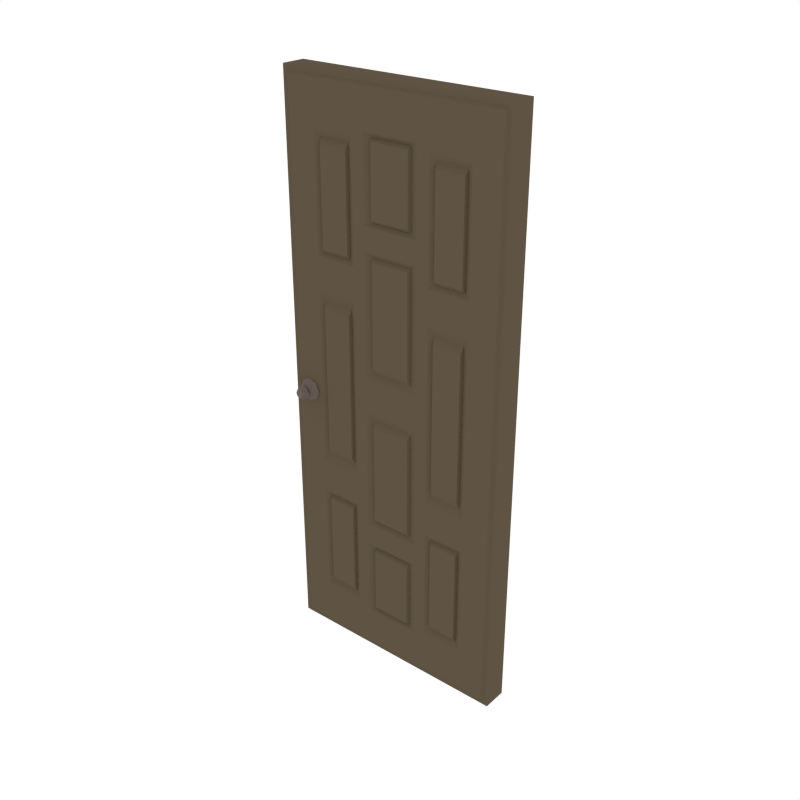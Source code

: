 # Source: Door_5.blend  (saved by Blender 2.79.0; exported with 4.5.12 LTS)
import bpy
from mathutils import Matrix  # noqa: F401  (used for matrix-valued properties, if any)

bpy.ops.wm.read_factory_settings(use_empty=True)
scene = bpy.context.scene
scene.name = 'Scene'

# ---- collections
col_collection_1 = bpy.data.collections.new('Collection 1'); scene.collection.children.link(col_collection_1)

# ---- materials (node trees are filled in below, after node groups)
mat_wood = bpy.data.materials.new('Wood')
mat_wood.alpha_threshold = 0.0
mat_wood.diffuse_color = (0.1144, 0.08866, 0.05613, 1.0)
mat_wood.roughness = 0.5
mat_metal = bpy.data.materials.new('Metal')
mat_metal.alpha_threshold = 0.0
mat_metal.diffuse_color = (0.1473, 0.1134, 0.09998, 1.0)
mat_metal.roughness = 0.5

# ---- material node trees

# ---- world
world_world = bpy.data.worlds.new('World'); scene.world = world_world
world_world.color = (1.0, 1.0, 1.0)
world_world.use_sun_shadow = False
world_world.sun_shadow_jitter_overblur = 0.0
world_world.cycles.sampling_method = 'NONE'
world_world.cycles.sample_map_resolution = 256

# ---- meshes
me_cube_050 = bpy.data.meshes.new('Cube.050')
me_cube_050.from_pydata([(-1.74, -0.09032, 0.0), (-1.74, -0.09032, 4.198), (2.265e-06, -0.09032, 0.0), (2.265e-06, -0.09032, 4.198), (-1.708, -0.09032, 0.03354), (-1.708, -0.09032, 4.164), (-0.03197, -0.09032, 4.164), (-0.03197, -0.09032, 0.03354), (-1.689, -0.1066, 0.05023), (-1.689, -0.1066, 4.147), (-0.05101, -0.1066, 4.147), (-0.05101, -0.1066, 0.05023), (-1.603, -0.1535, 1.949), (-1.603, -0.1061, 1.901), (-1.577, -0.1535, 1.96), (-1.542, -0.1061, 1.926), (-1.566, -0.1535, 1.987), (-1.517, -0.1061, 1.987), (-1.577, -0.1535, 2.014), (-1.542, -0.1061, 2.048), (-1.603, -0.1535, 2.025), (-1.603, -0.1061, 2.073), (-1.63, -0.1535, 2.014), (-1.664, -0.1061, 2.048), (-1.641, -0.1535, 1.987), (-1.69, -0.1061, 1.987), (-1.63, -0.1535, 1.96), (-1.664, -0.1061, 1.926), (-1.603, -0.1729, 1.933), (-1.565, -0.1729, 1.949), (-1.549, -0.1729, 1.987), (-1.565, -0.1729, 2.025), (-1.603, -0.1729, 2.041), (-1.642, -0.1729, 2.025), (-1.658, -0.1729, 1.987), (-1.642, -0.1729, 1.949), (-1.603, -0.2106, 1.955), (-1.581, -0.2106, 1.964), (-1.571, -0.2106, 1.987), (-1.581, -0.2106, 2.01), (-1.603, -0.2106, 2.019), (-1.626, -0.2106, 2.01), (-1.636, -0.2106, 1.987), (-1.626, -0.2106, 1.964), (-1.223, -0.09032, -5.635e-08), (-0.5171, -0.09032, -5.635e-08), (-0.5171, -0.09032, 4.198), (-1.223, -0.09032, 4.198), (-1.21, -0.09032, 0.03354), (-0.53, -0.09032, 0.03354), (-0.53, -0.09032, 4.164), (-1.21, -0.09032, 4.164), (-1.202, -0.1066, 0.05023), (-0.5378, -0.1066, 0.05023), (-0.5378, -0.1066, 4.147), (-1.202, -0.1066, 4.147), (2.265e-06, -0.09032, 2.099), (-0.03197, -0.09032, 2.099), (-0.05101, -0.1066, 2.099), (-1.74, -0.09032, 2.099), (-1.708, -0.09032, 2.099), (-1.689, -0.1066, 2.099), (-0.6052, -0.1001, 3.948), (-0.2173, -0.1001, 3.948), (2.265e-06, -0.09032, 0.8356), (-0.03197, -0.09032, 0.8558), (-0.05101, -0.1066, 0.8658), (-1.135, -0.1001, 0.2496), (-1.523, -0.1001, 0.2496), (-1.74, -0.09032, 0.8356), (-1.708, -0.09032, 0.8558), (-1.689, -0.1066, 0.8658), (-1.74, -0.09032, 3.362), (-1.708, -0.09032, 3.342), (-1.689, -0.1066, 3.332), (2.265e-06, -0.09032, 3.362), (-0.03197, -0.09032, 3.342), (-0.05101, -0.1066, 3.332), (-1.523, -0.1001, 3.212), (-0.2173, -0.1001, 0.9858), (2.265e-06, -0.09032, 3.016), (-0.03197, -0.09032, 3.002), (-0.05101, -0.1066, 2.994), (-1.523, -0.1001, 3.948), (-1.135, -0.1001, 3.948), (-1.74, -0.09032, 3.016), (-1.708, -0.09032, 3.002), (-1.689, -0.1066, 2.994), (-1.74, -0.09032, 1.181), (-1.708, -0.09032, 1.196), (-1.689, -0.1066, 1.203), (2.265e-06, -0.09032, 1.181), (-0.03197, -0.09032, 1.196), (-0.05101, -0.1066, 1.203), (-0.2173, -0.1001, 0.2496), (-0.6052, -0.1001, 0.2496), (-0.5805, -0.1035, 0.1638), (-0.1565, -0.1035, 0.1638), (-1.159, -0.1035, 4.034), (-1.583, -0.1035, 4.034), (-0.1565, -0.1035, 0.9342), (-1.583, -0.1035, 3.263), (-1.583, -0.1035, 0.1638), (-1.159, -0.1035, 0.1638), (-0.1565, -0.1035, 4.034), (-0.5805, -0.1035, 4.034), (-0.1565, -0.1035, 2.945), (-0.1565, -0.1035, 2.099), (-1.583, -0.1035, 1.253), (-1.583, -0.1035, 2.099), (-0.1565, -0.1035, 1.253), (-1.583, -0.1035, 0.9342), (-1.583, -0.1035, 2.945), (-0.1565, -0.1035, 3.263), (-0.6052, -0.1001, 0.9858), (-1.135, -0.1001, 0.9858), (-0.2173, -0.1001, 2.907), (-0.2173, -0.1001, 2.099), (-1.523, -0.1001, 1.29), (-1.523, -0.1001, 2.099), (-0.6052, -0.1001, 2.907), (-0.6052, -0.1001, 2.099), (-1.135, -0.1001, 2.907), (-1.135, -0.1001, 2.099), (-0.2173, -0.1001, 1.29), (-0.6052, -0.1001, 1.29), (-1.135, -0.1001, 1.29), (-1.523, -0.1001, 0.9858), (-1.523, -0.1001, 2.907), (-0.2173, -0.1001, 3.212), (-0.6052, -0.1001, 3.212), (-1.135, -0.1001, 3.212), (-0.6582, -0.1001, 3.874), (-1.082, -0.1001, 3.874), (-0.6582, -0.1001, 3.285), (-1.082, -0.1001, 3.285), (-0.6582, -0.1001, 0.9122), (-0.6582, -0.1001, 0.3232), (-1.082, -0.1001, 0.3232), (-1.082, -0.1001, 0.9122), (-0.5664, -0.1001, 0.957), (-0.5664, -0.1001, 0.368), (-0.2561, -0.1001, 0.957), (-0.2561, -0.1001, 0.368), (-0.2561, -0.1001, 1.201), (-0.5664, -0.1001, 1.201), (-1.484, -0.1001, 0.368), (-1.173, -0.1001, 0.368), (-1.173, -0.1001, 0.957), (-1.173, -0.1001, 1.201), (-1.484, -0.1001, 0.957), (-1.484, -0.1001, 1.201), (-1.484, -0.1001, 3.241), (-1.484, -0.1001, 3.83), (-1.173, -0.1001, 3.83), (-1.484, -0.1001, 2.997), (-1.173, -0.1001, 3.241), (-1.173, -0.1001, 2.997), (-0.2561, -0.1001, 3.83), (-0.5664, -0.1001, 3.83), (-0.2561, -0.1001, 3.241), (-0.5664, -0.1001, 3.241), (-0.2561, -0.1001, 2.997), (-0.5664, -0.1001, 2.997), (-0.6582, -0.1001, 2.874), (-0.6582, -0.1001, 2.227), (-1.082, -0.1001, 2.874), (-1.082, -0.1001, 2.227), (-0.6582, -0.1001, 3.117), (-1.082, -0.1001, 3.117), (-0.6582, -0.1001, 1.971), (-1.082, -0.1001, 1.971), (-0.6582, -0.1001, 1.324), (-0.6582, -0.1001, 1.08), (-1.082, -0.1001, 1.324), (-1.082, -0.1001, 1.08), (-1.484, -0.1001, 1.452), (-1.484, -0.1001, 2.099), (-1.173, -0.1001, 2.746), (-1.173, -0.1001, 2.099), (-1.484, -0.1001, 2.746), (-1.173, -0.1001, 1.452), (-0.2561, -0.1001, 2.746), (-0.2561, -0.1001, 2.099), (-0.5664, -0.1001, 2.746), (-0.5664, -0.1001, 2.099), (-0.2561, -0.1001, 1.452), (-0.5664, -0.1001, 1.452), (-0.7105, -0.08138, 3.847), (-1.029, -0.08138, 3.847), (-0.7105, -0.08138, 3.312), (-1.029, -0.08138, 3.312), (-0.7105, -0.08138, 0.8852), (-0.7105, -0.08138, 0.3502), (-1.029, -0.08138, 0.3502), (-1.029, -0.08138, 0.8852), (-0.5281, -0.08138, 0.9491), (-0.5281, -0.08138, 0.4142), (-0.2944, -0.08138, 0.9491), (-0.2944, -0.08138, 0.4142), (-0.2944, -0.08138, 1.17), (-0.5281, -0.08138, 1.17), (-1.445, -0.08138, 0.4142), (-1.212, -0.08138, 0.4142), (-1.212, -0.08138, 0.9491), (-1.212, -0.08138, 1.17), (-1.445, -0.08138, 0.9491), (-1.445, -0.08138, 1.17), (-1.445, -0.08138, 3.249), (-1.445, -0.08138, 3.783), (-1.212, -0.08138, 3.783), (-1.445, -0.08138, 3.027), (-1.212, -0.08138, 3.249), (-1.212, -0.08138, 3.027), (-0.2944, -0.08138, 3.783), (-0.5281, -0.08138, 3.783), (-0.2944, -0.08138, 3.249), (-0.5281, -0.08138, 3.249), (-0.2944, -0.08138, 3.027), (-0.5281, -0.08138, 3.027), (-0.7105, -0.08138, 2.864), (-0.7105, -0.08138, 2.277), (-1.029, -0.08138, 2.864), (-1.029, -0.08138, 2.277), (-0.7105, -0.08138, 3.086), (-1.029, -0.08138, 3.086), (-0.7105, -0.08138, 1.921), (-1.029, -0.08138, 1.921), (-0.7105, -0.08138, 1.333), (-0.7105, -0.08138, 1.112), (-1.029, -0.08138, 1.333), (-1.029, -0.08138, 1.112), (-1.445, -0.08138, 1.511), (-1.445, -0.08138, 2.099), (-1.212, -0.08138, 2.686), (-1.212, -0.08138, 2.099), (-1.445, -0.08138, 2.686), (-1.212, -0.08138, 1.511), (-0.2944, -0.08138, 2.686), (-0.2944, -0.08138, 2.099), (-0.5281, -0.08138, 2.686), (-0.5281, -0.08138, 2.099), (-0.2944, -0.08138, 1.511), (-0.5281, -0.08138, 1.511), (-0.7241, -0.1041, 3.825), (-1.016, -0.1041, 3.825), (-0.7241, -0.1041, 3.335), (-1.016, -0.1041, 3.335), (-0.7241, -0.1041, 0.8623), (-0.7241, -0.1041, 0.3731), (-1.016, -0.1041, 0.3731), (-1.016, -0.1041, 0.8623), (-0.5181, -0.1041, 0.9424), (-0.5181, -0.1041, 0.4533), (-0.3044, -0.1041, 0.9424), (-0.3044, -0.1041, 0.4533), (-0.3044, -0.1041, 1.145), (-0.5181, -0.1041, 1.145), (-1.435, -0.1041, 0.4533), (-1.222, -0.1041, 0.4533), (-1.222, -0.1041, 0.9424), (-1.222, -0.1041, 1.145), (-1.435, -0.1041, 0.9424), (-1.435, -0.1041, 1.145), (-1.435, -0.1041, 3.255), (-1.435, -0.1041, 3.744), (-1.222, -0.1041, 3.744), (-1.435, -0.1041, 3.053), (-1.222, -0.1041, 3.255), (-1.222, -0.1041, 3.053), (-0.3044, -0.1041, 3.744), (-0.5181, -0.1041, 3.744), (-0.3044, -0.1041, 3.255), (-0.5181, -0.1041, 3.255), (-0.3044, -0.1041, 3.053), (-0.5181, -0.1041, 3.053), (-0.7241, -0.1041, 2.857), (-0.7241, -0.1041, 2.319), (-1.016, -0.1041, 2.857), (-1.016, -0.1041, 2.319), (-0.7241, -0.1041, 3.059), (-1.016, -0.1041, 3.059), (-0.7241, -0.1041, 1.878), (-1.016, -0.1041, 1.878), (-0.7241, -0.1041, 1.341), (-0.7241, -0.1041, 1.139), (-1.016, -0.1041, 1.341), (-1.016, -0.1041, 1.139), (-1.435, -0.1041, 1.562), (-1.435, -0.1041, 2.099), (-1.222, -0.1041, 2.636), (-1.222, -0.1041, 2.099), (-1.435, -0.1041, 2.636), (-1.222, -0.1041, 1.562), (-0.3044, -0.1041, 2.636), (-0.3044, -0.1041, 2.099), (-0.5181, -0.1041, 2.636), (-0.5181, -0.1041, 2.099), (-0.3044, -0.1041, 1.562), (-0.5181, -0.1041, 1.562), (-1.74, 0.09032, 0.0), (-1.74, 0.09032, 4.198), (2.265e-06, 0.09032, 0.0), (2.265e-06, 0.09032, 4.198), (-1.74, 0.0, 0.0), (-1.74, 0.0, 4.198), (2.265e-06, 0.0, 0.0), (2.265e-06, 0.0, 4.198), (-1.708, 0.09032, 0.03354), (-1.708, 0.09032, 4.164), (-0.03197, 0.09032, 4.164), (-0.03197, 0.09032, 0.03354), (-1.689, 0.1066, 0.05023), (-1.689, 0.1066, 4.147), (-0.05101, 0.1066, 4.147), (-0.05101, 0.1066, 0.05023), (-1.603, 0.1535, 1.949), (-1.603, 0.1061, 1.901), (-1.577, 0.1535, 1.96), (-1.542, 0.1061, 1.926), (-1.566, 0.1535, 1.987), (-1.517, 0.1061, 1.987), (-1.577, 0.1535, 2.014), (-1.542, 0.1061, 2.048), (-1.603, 0.1535, 2.025), (-1.603, 0.1061, 2.073), (-1.63, 0.1535, 2.014), (-1.664, 0.1061, 2.048), (-1.641, 0.1535, 1.987), (-1.69, 0.1061, 1.987), (-1.63, 0.1535, 1.96), (-1.664, 0.1061, 1.926), (-1.603, 0.1729, 1.933), (-1.565, 0.1729, 1.949), (-1.549, 0.1729, 1.987), (-1.565, 0.1729, 2.025), (-1.603, 0.1729, 2.041), (-1.642, 0.1729, 2.025), (-1.658, 0.1729, 1.987), (-1.642, 0.1729, 1.949), (-1.603, 0.2106, 1.955), (-1.581, 0.2106, 1.964), (-1.571, 0.2106, 1.987), (-1.581, 0.2106, 2.01), (-1.603, 0.2106, 2.019), (-1.626, 0.2106, 2.01), (-1.636, 0.2106, 1.987), (-1.626, 0.2106, 1.964), (-1.223, 0.09032, -5.635e-08), (-0.5171, 0.09032, -5.635e-08), (-0.5171, 0.09032, 4.198), (-1.223, 0.09032, 4.198), (-1.223, 0.0, 4.198), (-0.5171, 0.0, 4.198), (-0.5171, 0.0, -5.635e-08), (-1.223, 0.0, -5.635e-08), (-1.21, 0.09032, 0.03354), (-0.53, 0.09032, 0.03354), (-0.53, 0.09032, 4.164), (-1.21, 0.09032, 4.164), (-1.202, 0.1066, 0.05023), (-0.5378, 0.1066, 0.05023), (-0.5378, 0.1066, 4.147), (-1.202, 0.1066, 4.147), (2.265e-06, 0.09032, 2.099), (2.265e-06, 0.0, 2.099), (-1.74, 0.0, 2.099), (-0.03197, 0.09032, 2.099), (-0.05101, 0.1066, 2.099), (-1.74, 0.09032, 2.099), (-1.708, 0.09032, 2.099), (-1.689, 0.1066, 2.099), (-0.6052, 0.1001, 3.948), (-0.2173, 0.1001, 3.948), (2.265e-06, 0.09032, 0.8356), (2.265e-06, 0.0, 0.8356), (-1.74, 0.0, 0.8356), (-0.03197, 0.09032, 0.8558), (-0.05101, 0.1066, 0.8658), (-1.135, 0.1001, 0.2496), (-1.523, 0.1001, 0.2496), (-1.74, 0.09032, 0.8356), (-1.708, 0.09032, 0.8558), (-1.689, 0.1066, 0.8658), (-1.74, 0.09032, 3.362), (-1.708, 0.09032, 3.342), (-1.689, 0.1066, 3.332), (2.265e-06, 0.09032, 3.362), (2.265e-06, 0.0, 3.362), (-1.74, 0.0, 3.362), (-0.03197, 0.09032, 3.342), (-0.05101, 0.1066, 3.332), (-1.523, 0.1001, 3.212), (-0.2173, 0.1001, 0.9858), (2.265e-06, 0.09032, 3.016), (2.265e-06, 0.0, 3.016), (-1.74, 0.0, 3.016), (-0.03197, 0.09032, 3.002), (-0.05101, 0.1066, 2.994), (-1.523, 0.1001, 3.948), (-1.135, 0.1001, 3.948), (-1.74, 0.09032, 3.016), (-1.708, 0.09032, 3.002), (-1.689, 0.1066, 2.994), (-1.74, 0.09032, 1.181), (-1.708, 0.09032, 1.196), (-1.689, 0.1066, 1.203), (2.265e-06, 0.09032, 1.181), (2.265e-06, 0.0, 1.181), (-1.74, 0.0, 1.181), (-0.03197, 0.09032, 1.196), (-0.05101, 0.1066, 1.203), (-0.2173, 0.1001, 0.2496), (-0.6052, 0.1001, 0.2496), (-0.5805, 0.1035, 0.1638), (-0.1565, 0.1035, 0.1638), (-1.159, 0.1035, 4.034), (-1.583, 0.1035, 4.034), (-0.1565, 0.1035, 0.9342), (-1.583, 0.1035, 3.263), (-1.583, 0.1035, 0.1638), (-1.159, 0.1035, 0.1638), (-0.1565, 0.1035, 4.034), (-0.5805, 0.1035, 4.034), (-0.1565, 0.1035, 2.945), (-0.1565, 0.1035, 2.099), (-1.583, 0.1035, 1.253), (-1.583, 0.1035, 2.099), (-0.1565, 0.1035, 1.253), (-1.583, 0.1035, 0.9342), (-1.583, 0.1035, 2.945), (-0.1565, 0.1035, 3.263), (-0.6052, 0.1001, 0.9858), (-1.135, 0.1001, 0.9858), (-0.2173, 0.1001, 2.907), (-0.2173, 0.1001, 2.099), (-1.523, 0.1001, 1.29), (-1.523, 0.1001, 2.099), (-0.6052, 0.1001, 2.907), (-0.6052, 0.1001, 2.099), (-1.135, 0.1001, 2.907), (-1.135, 0.1001, 2.099), (-0.2173, 0.1001, 1.29), (-0.6052, 0.1001, 1.29), (-1.135, 0.1001, 1.29), (-1.523, 0.1001, 0.9858), (-1.523, 0.1001, 2.907), (-0.2173, 0.1001, 3.212), (-0.6052, 0.1001, 3.212), (-1.135, 0.1001, 3.212), (-0.6582, 0.1001, 3.874), (-1.082, 0.1001, 3.874), (-0.6582, 0.1001, 3.285), (-1.082, 0.1001, 3.285), (-0.6582, 0.1001, 0.9122), (-0.6582, 0.1001, 0.3232), (-1.082, 0.1001, 0.3232), (-1.082, 0.1001, 0.9122), (-0.5664, 0.1001, 0.957), (-0.5664, 0.1001, 0.368), (-0.2561, 0.1001, 0.957), (-0.2561, 0.1001, 0.368), (-0.2561, 0.1001, 1.201), (-0.5664, 0.1001, 1.201), (-1.484, 0.1001, 0.368), (-1.173, 0.1001, 0.368), (-1.173, 0.1001, 0.957), (-1.173, 0.1001, 1.201), (-1.484, 0.1001, 0.957), (-1.484, 0.1001, 1.201), (-1.484, 0.1001, 3.241), (-1.484, 0.1001, 3.83), (-1.173, 0.1001, 3.83), (-1.484, 0.1001, 2.997), (-1.173, 0.1001, 3.241), (-1.173, 0.1001, 2.997), (-0.2561, 0.1001, 3.83), (-0.5664, 0.1001, 3.83), (-0.2561, 0.1001, 3.241), (-0.5664, 0.1001, 3.241), (-0.2561, 0.1001, 2.997), (-0.5664, 0.1001, 2.997), (-0.6582, 0.1001, 2.874), (-0.6582, 0.1001, 2.227), (-1.082, 0.1001, 2.874), (-1.082, 0.1001, 2.227), (-0.6582, 0.1001, 3.117), (-1.082, 0.1001, 3.117), (-0.6582, 0.1001, 1.971), (-1.082, 0.1001, 1.971), (-0.6582, 0.1001, 1.324), (-0.6582, 0.1001, 1.08), (-1.082, 0.1001, 1.324), (-1.082, 0.1001, 1.08), (-1.484, 0.1001, 1.452), (-1.484, 0.1001, 2.099), (-1.173, 0.1001, 2.746), (-1.173, 0.1001, 2.099), (-1.484, 0.1001, 2.746), (-1.173, 0.1001, 1.452), (-0.2561, 0.1001, 2.746), (-0.2561, 0.1001, 2.099), (-0.5664, 0.1001, 2.746), (-0.5664, 0.1001, 2.099), (-0.2561, 0.1001, 1.452), (-0.5664, 0.1001, 1.452), (-0.7105, 0.08138, 3.847), (-1.029, 0.08138, 3.847), (-0.7105, 0.08138, 3.312), (-1.029, 0.08138, 3.312), (-0.7105, 0.08138, 0.8852), (-0.7105, 0.08138, 0.3502), (-1.029, 0.08138, 0.3502), (-1.029, 0.08138, 0.8852), (-0.5281, 0.08138, 0.9491), (-0.5281, 0.08138, 0.4142), (-0.2944, 0.08138, 0.9491), (-0.2944, 0.08138, 0.4142), (-0.2944, 0.08138, 1.17), (-0.5281, 0.08138, 1.17), (-1.445, 0.08138, 0.4142), (-1.212, 0.08138, 0.4142), (-1.212, 0.08138, 0.9491), (-1.212, 0.08138, 1.17), (-1.445, 0.08138, 0.9491), (-1.445, 0.08138, 1.17), (-1.445, 0.08138, 3.249), (-1.445, 0.08138, 3.783), (-1.212, 0.08138, 3.783), (-1.445, 0.08138, 3.027), (-1.212, 0.08138, 3.249), (-1.212, 0.08138, 3.027), (-0.2944, 0.08138, 3.783), (-0.5281, 0.08138, 3.783), (-0.2944, 0.08138, 3.249), (-0.5281, 0.08138, 3.249), (-0.2944, 0.08138, 3.027), (-0.5281, 0.08138, 3.027), (-0.7105, 0.08138, 2.864), (-0.7105, 0.08138, 2.277), (-1.029, 0.08138, 2.864), (-1.029, 0.08138, 2.277), (-0.7105, 0.08138, 3.086), (-1.029, 0.08138, 3.086), (-0.7105, 0.08138, 1.921), (-1.029, 0.08138, 1.921), (-0.7105, 0.08138, 1.333), (-0.7105, 0.08138, 1.112), (-1.029, 0.08138, 1.333), (-1.029, 0.08138, 1.112), (-1.445, 0.08138, 1.511), (-1.445, 0.08138, 2.099), (-1.212, 0.08138, 2.686), (-1.212, 0.08138, 2.099), (-1.445, 0.08138, 2.686), (-1.212, 0.08138, 1.511), (-0.2944, 0.08138, 2.686), (-0.2944, 0.08138, 2.099), (-0.5281, 0.08138, 2.686), (-0.5281, 0.08138, 2.099), (-0.2944, 0.08138, 1.511), (-0.5281, 0.08138, 1.511), (-0.7241, 0.1041, 3.825), (-1.016, 0.1041, 3.825), (-0.7241, 0.1041, 3.335), (-1.016, 0.1041, 3.335), (-0.7241, 0.1041, 0.8623), (-0.7241, 0.1041, 0.3731), (-1.016, 0.1041, 0.3731), (-1.016, 0.1041, 0.8623), (-0.5181, 0.1041, 0.9424), (-0.5181, 0.1041, 0.4533), (-0.3044, 0.1041, 0.9424), (-0.3044, 0.1041, 0.4533), (-0.3044, 0.1041, 1.145), (-0.5181, 0.1041, 1.145), (-1.435, 0.1041, 0.4533), (-1.222, 0.1041, 0.4533), (-1.222, 0.1041, 0.9424), (-1.222, 0.1041, 1.145), (-1.435, 0.1041, 0.9424), (-1.435, 0.1041, 1.145), (-1.435, 0.1041, 3.255), (-1.435, 0.1041, 3.744), (-1.222, 0.1041, 3.744), (-1.435, 0.1041, 3.053), (-1.222, 0.1041, 3.255), (-1.222, 0.1041, 3.053), (-0.3044, 0.1041, 3.744), (-0.5181, 0.1041, 3.744), (-0.3044, 0.1041, 3.255), (-0.5181, 0.1041, 3.255), (-0.3044, 0.1041, 3.053), (-0.5181, 0.1041, 3.053), (-0.7241, 0.1041, 2.857), (-0.7241, 0.1041, 2.319), (-1.016, 0.1041, 2.857), (-1.016, 0.1041, 2.319), (-0.7241, 0.1041, 3.059), (-1.016, 0.1041, 3.059), (-0.7241, 0.1041, 1.878), (-1.016, 0.1041, 1.878), (-0.7241, 0.1041, 1.341), (-0.7241, 0.1041, 1.139), (-1.016, 0.1041, 1.341), (-1.016, 0.1041, 1.139), (-1.435, 0.1041, 1.562), (-1.435, 0.1041, 2.099), (-1.222, 0.1041, 2.636), (-1.222, 0.1041, 2.099), (-1.435, 0.1041, 2.636), (-1.222, 0.1041, 1.562), (-0.3044, 0.1041, 2.636), (-0.3044, 0.1041, 2.099), (-0.5181, 0.1041, 2.636), (-0.5181, 0.1041, 2.099), (-0.3044, 0.1041, 1.562), (-0.5181, 0.1041, 1.562)], [], [(388, 307, 3, 75), (47, 1, 5, 51), (354, 306, 2, 45), (352, 305, 1, 47), (49, 7, 11, 53), (69, 0, 4, 70), (70, 4, 8, 71), (69, 376, 304, 0), (75, 3, 6, 76), (76, 6, 10, 77), (66, 93, 110, 100), (51, 5, 9, 55), (45, 2, 7, 49), (12, 13, 15, 14), (14, 15, 17, 16), (16, 17, 19, 18), (18, 19, 21, 20), (20, 21, 23, 22), (22, 23, 25, 24), (15, 13, 27, 25, 23, 21, 19, 17), (24, 25, 27, 26), (26, 27, 13, 12), (22, 24, 34, 33), (31, 32, 40, 39), (18, 20, 32, 31), (24, 26, 35, 34), (14, 16, 30, 29), (20, 22, 33, 32), (26, 12, 28, 35), (12, 14, 29, 28), (16, 18, 31, 30), (36, 37, 38, 39, 40, 41, 42, 43), (29, 30, 38, 37), (34, 35, 43, 42), (32, 33, 41, 40), (30, 31, 39, 38), (28, 29, 37, 36), (35, 28, 36, 43), (33, 34, 42, 41), (0, 44, 48, 4), (44, 45, 49, 48), (6, 50, 54, 10), (50, 51, 55, 54), (77, 10, 104, 113), (53, 11, 97, 96), (4, 48, 52, 8), (48, 49, 53, 52), (307, 353, 46, 3), (353, 352, 47, 46), (304, 355, 44, 0), (355, 354, 45, 44), (3, 46, 50, 6), (46, 47, 51, 50), (54, 55, 98, 105), (61, 90, 108, 109), (87, 61, 109, 112), (92, 57, 58, 93), (91, 56, 57, 92), (85, 396, 366, 59), (86, 60, 61, 87), (85, 59, 60, 86), (408, 365, 56, 91), (306, 375, 64, 2), (2, 64, 65, 7), (7, 65, 66, 11), (10, 54, 105, 104), (11, 66, 100, 97), (71, 8, 102, 111), (88, 409, 376, 69), (89, 70, 71, 90), (88, 69, 70, 89), (1, 72, 73, 5), (5, 73, 74, 9), (1, 305, 389, 72), (52, 53, 96, 103), (8, 52, 103, 102), (58, 82, 106, 107), (81, 76, 77, 82), (80, 75, 76, 81), (395, 388, 75, 80), (365, 395, 80, 56), (56, 80, 81, 57), (57, 81, 82, 58), (90, 71, 111, 108), (74, 87, 112, 101), (9, 74, 101, 99), (72, 85, 86, 73), (73, 86, 87, 74), (72, 389, 396, 85), (59, 88, 89, 60), (60, 89, 90, 61), (59, 366, 409, 88), (375, 408, 91, 64), (64, 91, 92, 65), (65, 92, 93, 66), (82, 77, 113, 106), (93, 58, 107, 110), (55, 9, 99, 98), (97, 100, 79, 94), (110, 107, 117, 124), (101, 112, 128, 78), (106, 113, 129, 116), (98, 99, 83, 84), (108, 111, 127, 118), (96, 97, 94, 95), (105, 98, 84, 62), (104, 105, 62, 63), (111, 102, 68, 127), (103, 96, 95, 67), (112, 109, 119, 128), (102, 103, 67, 68), (109, 108, 118, 119), (99, 101, 78, 83), (113, 104, 63, 129), (107, 106, 116, 117), (100, 110, 124, 79), (131, 84, 154, 156), (63, 62, 159, 158), (84, 131, 135, 133), (114, 125, 172, 173), (116, 120, 184, 182), (118, 126, 181, 176), (68, 67, 147, 146), (94, 79, 142, 143), (95, 114, 136, 137), (123, 121, 165, 167), (116, 129, 160, 162), (122, 131, 156, 157), (119, 118, 176, 177), (121, 125, 187, 185), (131, 122, 166, 169), (126, 118, 151, 149), (114, 95, 141, 140), (125, 121, 170, 172), (171, 174, 230, 227), (62, 84, 133, 132), (131, 130, 134, 135), (130, 62, 132, 134), (133, 135, 191, 189), (115, 67, 138, 139), (114, 115, 139, 136), (67, 95, 137, 138), (146, 147, 203, 202), (159, 161, 217, 215), (125, 114, 140, 145), (124, 125, 145, 144), (79, 124, 144, 142), (95, 94, 143, 141), (172, 170, 226, 228), (187, 186, 242, 243), (67, 115, 148, 147), (127, 68, 146, 150), (118, 127, 150, 151), (115, 126, 149, 148), (134, 132, 188, 190), (160, 158, 214, 216), (84, 83, 153, 154), (83, 78, 152, 153), (128, 122, 157, 155), (78, 128, 155, 152), (175, 173, 229, 231), (185, 187, 243, 241), (120, 116, 162, 163), (129, 63, 158, 160), (130, 120, 163, 161), (62, 130, 161, 159), (132, 133, 189, 188), (158, 159, 215, 214), (121, 120, 164, 165), (120, 130, 168, 164), (130, 131, 169, 168), (122, 123, 167, 166), (174, 175, 231, 230), (186, 183, 239, 242), (121, 123, 171, 170), (115, 114, 173, 175), (123, 126, 174, 171), (126, 115, 175, 174), (173, 172, 228, 229), (182, 184, 240, 238), (128, 119, 177, 180), (126, 123, 179, 181), (123, 122, 178, 179), (122, 128, 180, 178), (170, 171, 227, 226), (184, 185, 241, 240), (120, 121, 185, 184), (125, 124, 186, 187), (117, 116, 182, 183), (124, 117, 183, 186), (212, 210, 266, 268), (235, 234, 290, 291), (208, 211, 267, 264), (233, 232, 288, 289), (210, 209, 265, 266), (209, 208, 264, 265), (227, 230, 286, 283), (205, 207, 263, 261), (228, 226, 282, 284), (207, 206, 262, 263), (231, 229, 285, 287), (230, 231, 287, 286), (206, 202, 258, 262), (229, 228, 284, 285), (204, 205, 261, 260), (226, 227, 283, 282), (203, 204, 260, 259), (202, 203, 259, 258), (147, 148, 204, 203), (135, 134, 190, 191), (162, 160, 216, 218), (148, 149, 205, 204), (161, 163, 219, 217), (150, 146, 202, 206), (163, 162, 218, 219), (151, 150, 206, 207), (149, 151, 207, 205), (137, 136, 192, 193), (138, 137, 193, 194), (177, 176, 232, 233), (139, 138, 194, 195), (179, 178, 234, 235), (136, 139, 195, 192), (165, 164, 220, 221), (180, 177, 233, 236), (166, 167, 223, 222), (178, 180, 236, 234), (167, 165, 221, 223), (153, 152, 208, 209), (181, 179, 235, 237), (168, 169, 225, 224), (154, 153, 209, 210), (176, 181, 237, 232), (164, 168, 224, 220), (152, 155, 211, 208), (140, 141, 197, 196), (169, 166, 222, 225), (156, 154, 210, 212), (143, 142, 198, 199), (141, 143, 199, 197), (157, 156, 212, 213), (142, 144, 200, 198), (155, 157, 213, 211), (145, 140, 196, 201), (183, 182, 238, 239), (144, 145, 201, 200), (246, 244, 245, 247), (249, 248, 251, 250), (255, 254, 252, 253), (254, 256, 257, 252), (259, 260, 262, 258), (260, 261, 263, 262), (268, 266, 265, 264), (269, 268, 264, 267), (272, 270, 271, 273), (274, 272, 273, 275), (276, 280, 281, 278), (277, 276, 278, 279), (284, 282, 283, 286), (285, 284, 286, 287), (293, 291, 289, 288), (291, 290, 292, 289), (298, 295, 297, 299), (295, 294, 296, 297), (188, 189, 245, 244), (236, 233, 289, 292), (213, 212, 268, 269), (190, 188, 244, 246), (234, 236, 292, 290), (211, 213, 269, 267), (189, 191, 247, 245), (237, 235, 291, 293), (214, 215, 271, 270), (191, 190, 246, 247), (232, 237, 293, 288), (216, 214, 270, 272), (193, 192, 248, 249), (239, 238, 294, 295), (215, 217, 273, 271), (194, 193, 249, 250), (240, 241, 297, 296), (195, 194, 250, 251), (218, 216, 272, 274), (192, 195, 251, 248), (238, 240, 296, 294), (217, 219, 275, 273), (196, 197, 253, 252), (242, 239, 295, 298), (219, 218, 274, 275), (199, 198, 254, 255), (241, 243, 299, 297), (221, 220, 276, 277), (197, 199, 255, 253), (243, 242, 298, 299), (222, 223, 279, 278), (198, 200, 256, 254), (223, 221, 277, 279), (201, 196, 252, 257), (224, 225, 281, 280), (220, 224, 280, 276), (200, 201, 257, 256), (225, 222, 278, 281), (388, 387, 303, 307), (351, 359, 309, 301), (354, 349, 302, 306), (352, 351, 301, 305), (357, 361, 315, 311), (381, 382, 308, 300), (382, 383, 312, 308), (381, 300, 304, 376), (387, 390, 310, 303), (390, 391, 314, 310), (378, 418, 428, 411), (359, 363, 313, 309), (349, 357, 311, 302), (316, 318, 319, 317), (318, 320, 321, 319), (320, 322, 323, 321), (322, 324, 325, 323), (324, 326, 327, 325), (326, 328, 329, 327), (319, 321, 323, 325, 327, 329, 331, 317), (328, 330, 331, 329), (330, 316, 317, 331), (326, 337, 338, 328), (335, 343, 344, 336), (322, 335, 336, 324), (328, 338, 339, 330), (318, 333, 334, 320), (324, 336, 337, 326), (330, 339, 332, 316), (316, 332, 333, 318), (320, 334, 335, 322), (340, 347, 346, 345, 344, 343, 342, 341), (333, 341, 342, 334), (338, 346, 347, 339), (336, 344, 345, 337), (334, 342, 343, 335), (332, 340, 341, 333), (339, 347, 340, 332), (337, 345, 346, 338), (300, 308, 356, 348), (348, 356, 357, 349), (310, 314, 362, 358), (358, 362, 363, 359), (391, 431, 422, 314), (361, 414, 415, 315), (308, 312, 360, 356), (356, 360, 361, 357), (307, 303, 350, 353), (353, 350, 351, 352), (304, 300, 348, 355), (355, 348, 349, 354), (303, 310, 358, 350), (350, 358, 359, 351), (362, 423, 416, 363), (371, 427, 426, 406), (403, 430, 427, 371), (410, 411, 368, 367), (407, 410, 367, 364), (401, 369, 366, 396), (402, 403, 371, 370), (401, 402, 370, 369), (408, 407, 364, 365), (306, 302, 374, 375), (302, 311, 377, 374), (311, 315, 378, 377), (314, 422, 423, 362), (315, 415, 418, 378), (383, 429, 420, 312), (404, 381, 376, 409), (405, 406, 383, 382), (404, 405, 382, 381), (301, 309, 385, 384), (309, 313, 386, 385), (301, 384, 389, 305), (360, 421, 414, 361), (312, 420, 421, 360), (368, 425, 424, 398), (397, 398, 391, 390), (394, 397, 390, 387), (395, 394, 387, 388), (365, 364, 394, 395), (364, 367, 397, 394), (367, 368, 398, 397), (406, 426, 429, 383), (386, 419, 430, 403), (313, 417, 419, 386), (384, 385, 402, 401), (385, 386, 403, 402), (384, 401, 396, 389), (369, 370, 405, 404), (370, 371, 406, 405), (369, 404, 409, 366), (375, 374, 407, 408), (374, 377, 410, 407), (377, 378, 411, 410), (398, 424, 431, 391), (411, 428, 425, 368), (363, 416, 417, 313), (415, 412, 393, 418), (428, 442, 435, 425), (419, 392, 446, 430), (424, 434, 447, 431), (416, 400, 399, 417), (426, 436, 445, 429), (414, 413, 412, 415), (423, 372, 400, 416), (422, 373, 372, 423), (429, 445, 380, 420), (421, 379, 413, 414), (430, 446, 437, 427), (420, 380, 379, 421), (427, 437, 436, 426), (417, 399, 392, 419), (431, 447, 373, 422), (425, 435, 434, 424), (418, 393, 442, 428), (449, 474, 472, 400), (373, 476, 477, 372), (400, 451, 453, 449), (432, 491, 490, 443), (434, 500, 502, 438), (436, 494, 499, 444), (380, 464, 465, 379), (412, 461, 460, 393), (413, 455, 454, 432), (441, 485, 483, 439), (434, 480, 478, 447), (440, 475, 474, 449), (437, 495, 494, 436), (439, 503, 505, 443), (449, 487, 484, 440), (444, 467, 469, 436), (432, 458, 459, 413), (443, 490, 488, 439), (489, 545, 548, 492), (372, 450, 451, 400), (449, 453, 452, 448), (448, 452, 450, 372), (451, 507, 509, 453), (433, 457, 456, 379), (432, 454, 457, 433), (379, 456, 455, 413), (464, 520, 521, 465), (477, 533, 535, 479), (443, 463, 458, 432), (442, 462, 463, 443), (393, 460, 462, 442), (413, 459, 461, 412), (490, 546, 544, 488), (505, 561, 560, 504), (379, 465, 466, 433), (445, 468, 464, 380), (436, 469, 468, 445), (433, 466, 467, 444), (452, 508, 506, 450), (478, 534, 532, 476), (400, 472, 471, 399), (399, 471, 470, 392), (446, 473, 475, 440), (392, 470, 473, 446), (493, 549, 547, 491), (503, 559, 561, 505), (438, 481, 480, 434), (447, 478, 476, 373), (448, 479, 481, 438), (372, 477, 479, 448), (450, 506, 507, 451), (476, 532, 533, 477), (439, 483, 482, 438), (438, 482, 486, 448), (448, 486, 487, 449), (440, 484, 485, 441), (492, 548, 549, 493), (504, 560, 557, 501), (439, 488, 489, 441), (433, 493, 491, 432), (441, 489, 492, 444), (444, 492, 493, 433), (491, 547, 546, 490), (500, 556, 558, 502), (446, 498, 495, 437), (444, 499, 497, 441), (441, 497, 496, 440), (440, 496, 498, 446), (488, 544, 545, 489), (502, 558, 559, 503), (438, 502, 503, 439), (443, 505, 504, 442), (435, 501, 500, 434), (442, 504, 501, 435), (530, 586, 584, 528), (553, 609, 608, 552), (526, 582, 585, 529), (551, 607, 606, 550), (528, 584, 583, 527), (527, 583, 582, 526), (545, 601, 604, 548), (523, 579, 581, 525), (546, 602, 600, 544), (525, 581, 580, 524), (549, 605, 603, 547), (548, 604, 605, 549), (524, 580, 576, 520), (547, 603, 602, 546), (522, 578, 579, 523), (544, 600, 601, 545), (521, 577, 578, 522), (520, 576, 577, 521), (465, 521, 522, 466), (453, 509, 508, 452), (480, 536, 534, 478), (466, 522, 523, 467), (479, 535, 537, 481), (468, 524, 520, 464), (481, 537, 536, 480), (469, 525, 524, 468), (467, 523, 525, 469), (455, 511, 510, 454), (456, 512, 511, 455), (495, 551, 550, 494), (457, 513, 512, 456), (497, 553, 552, 496), (454, 510, 513, 457), (483, 539, 538, 482), (498, 554, 551, 495), (484, 540, 541, 485), (496, 552, 554, 498), (485, 541, 539, 483), (471, 527, 526, 470), (499, 555, 553, 497), (486, 542, 543, 487), (472, 528, 527, 471), (494, 550, 555, 499), (482, 538, 542, 486), (470, 526, 529, 473), (458, 514, 515, 459), (487, 543, 540, 484), (474, 530, 528, 472), (461, 517, 516, 460), (459, 515, 517, 461), (475, 531, 530, 474), (460, 516, 518, 462), (473, 529, 531, 475), (463, 519, 514, 458), (501, 557, 556, 500), (462, 518, 519, 463), (564, 565, 563, 562), (567, 568, 569, 566), (573, 571, 570, 572), (572, 570, 575, 574), (577, 576, 580, 578), (578, 580, 581, 579), (586, 582, 583, 584), (587, 585, 582, 586), (590, 591, 589, 588), (592, 593, 591, 590), (594, 596, 599, 598), (595, 597, 596, 594), (602, 604, 601, 600), (603, 605, 604, 602), (611, 606, 607, 609), (609, 607, 610, 608), (616, 617, 615, 613), (613, 615, 614, 612), (506, 562, 563, 507), (554, 610, 607, 551), (531, 587, 586, 530), (508, 564, 562, 506), (552, 608, 610, 554), (529, 585, 587, 531), (507, 563, 565, 509), (555, 611, 609, 553), (532, 588, 589, 533), (509, 565, 564, 508), (550, 606, 611, 555), (534, 590, 588, 532), (511, 567, 566, 510), (557, 613, 612, 556), (533, 589, 591, 535), (512, 568, 567, 511), (558, 614, 615, 559), (513, 569, 568, 512), (536, 592, 590, 534), (510, 566, 569, 513), (556, 612, 614, 558), (535, 591, 593, 537), (514, 570, 571, 515), (560, 616, 613, 557), (537, 593, 592, 536), (517, 573, 572, 516), (559, 615, 617, 561), (539, 595, 594, 538), (515, 571, 573, 517), (561, 617, 616, 560), (540, 596, 597, 541), (516, 572, 574, 518), (541, 597, 595, 539), (519, 575, 570, 514), (542, 598, 599, 543), (538, 594, 598, 542), (518, 574, 575, 519), (543, 599, 596, 540)])
me_cube_050.polygons.foreach_set('material_index', [0, 0, 0, 0, 0, 0, 0, 0, 0, 0, 0, 0, 0, 1, 1, 1, 1, 1, 1, 1, 1, 1, 1, 1, 1, 1, 1, 1, 1, 1, 1, 1, 1, 1, 1, 1, 1, 1, 1, 0, 0, 0, 0, 0, 0, 0, 0, 0, 0, 0, 0, 0, 0, 0, 0, 0, 0, 0, 0, 0, 0, 0, 0, 0, 0, 0, 0, 0, 0, 0, 0, 0, 0, 0, 0, 0, 0, 0, 0, 0, 0, 0, 0, 0, 0, 0, 0, 0, 0, 0, 0, 0, 0, 0, 0, 0, 0, 0, 0, 0, 0, 0, 0, 0, 0, 0, 0, 0, 0, 0, 0, 0, 0, 0, 0, 0, 0, 0, 0, 0, 0, 0, 0, 0, 0, 0, 0, 0, 0, 0, 0, 0, 0, 0, 0, 0, 0, 0, 0, 0, 0, 0, 0, 0, 0, 0, 0, 0, 0, 0, 0, 0, 0, 0, 0, 0, 0, 0, 0, 0, 0, 0, 0, 0, 0, 0, 0, 0, 0, 0, 0, 0, 0, 0, 0, 0, 0, 0, 0, 0, 0, 0, 0, 0, 0, 0, 0, 0, 0, 0, 0, 0, 0, 0, 0, 0, 0, 0, 0, 0, 0, 0, 0, 0, 0, 0, 0, 0, 0, 0, 0, 0, 0, 0, 0, 0, 0, 0, 0, 0, 0, 0, 0, 0, 0, 0, 0, 0, 0, 0, 0, 0, 0, 0, 0, 0, 0, 0, 0, 0, 0, 0, 0, 0, 0, 0, 0, 0, 0, 0, 0, 0, 0, 0, 0, 0, 0, 0, 0, 0, 0, 0, 0, 0, 0, 0, 0, 0, 0, 0, 0, 0, 0, 0, 0, 0, 0, 0, 0, 0, 0, 0, 0, 0, 0, 0, 0, 0, 0, 0, 0, 0, 0, 0, 0, 0, 0, 0, 0, 0, 0, 0, 0, 0, 0, 0, 0, 0, 0, 0, 0, 0, 0, 0, 0, 1, 1, 1, 1, 1, 1, 1, 1, 1, 1, 1, 1, 1, 1, 1, 1, 1, 1, 1, 1, 1, 1, 1, 1, 1, 1, 0, 0, 0, 0, 0, 0, 0, 0, 0, 0, 0, 0, 0, 0, 0, 0, 0, 0, 0, 0, 0, 0, 0, 0, 0, 0, 0, 0, 0, 0, 0, 0, 0, 0, 0, 0, 0, 0, 0, 0, 0, 0, 0, 0, 0, 0, 0, 0, 0, 0, 0, 0, 0, 0, 0, 0, 0, 0, 0, 0, 0, 0, 0, 0, 0, 0, 0, 0, 0, 0, 0, 0, 0, 0, 0, 0, 0, 0, 0, 0, 0, 0, 0, 0, 0, 0, 0, 0, 0, 0, 0, 0, 0, 0, 0, 0, 0, 0, 0, 0, 0, 0, 0, 0, 0, 0, 0, 0, 0, 0, 0, 0, 0, 0, 0, 0, 0, 0, 0, 0, 0, 0, 0, 0, 0, 0, 0, 0, 0, 0, 0, 0, 0, 0, 0, 0, 0, 0, 0, 0, 0, 0, 0, 0, 0, 0, 0, 0, 0, 0, 0, 0, 0, 0, 0, 0, 0, 0, 0, 0, 0, 0, 0, 0, 0, 0, 0, 0, 0, 0, 0, 0, 0, 0, 0, 0, 0, 0, 0, 0, 0, 0, 0, 0, 0, 0, 0, 0, 0, 0, 0, 0, 0, 0, 0, 0, 0, 0, 0, 0, 0, 0, 0, 0, 0, 0, 0, 0, 0, 0, 0, 0, 0, 0, 0, 0, 0, 0, 0, 0, 0, 0, 0, 0, 0, 0, 0, 0, 0, 0, 0, 0, 0, 0, 0, 0, 0, 0, 0, 0, 0, 0, 0, 0, 0, 0, 0, 0, 0, 0, 0, 0, 0, 0, 0, 0, 0, 0, 0, 0, 0, 0, 0])
me_cube_050.materials.append(mat_wood)
me_cube_050.materials.append(mat_metal)
me_cube_050.use_remesh_preserve_volume = False
me_cube_050.use_remesh_preserve_attributes = False
me_cube_050.use_mirror_vertex_groups = False
me_cube_050.update()

# ---- objects
ob_door_5 = bpy.data.objects.new('Door_5', me_cube_050)

# ---- transforms, parenting, visibility, modifiers, constraints
ob_door_5.location = (0.0, 0.0, 0.0)
ob_door_5.lineart.crease_threshold = 0.0

# ---- collection membership
col_collection_1.objects.link(ob_door_5)

# ---- scene / render settings (as saved in the file)
scene.frame_start = 1; scene.frame_end = 250; scene.frame_set(0)
scene.render.engine = 'CYCLES'
scene.render.resolution_x = 1000
scene.render.resolution_y = 1000
scene.render.dither_intensity = 0.0
scene.cycles.samples = 200
scene.cycles.sampling_pattern = 'TABULATED_SOBOL'
scene.cycles.light_sampling_threshold = 0.0
scene.cycles.use_adaptive_sampling = False
scene.cycles.use_light_tree = False
scene.cycles.caustics_reflective = False
scene.cycles.caustics_refractive = False
scene.cycles.blur_glossy = 0.0
scene.cycles.max_bounces = 2
scene.cycles.pixel_filter_type = 'GAUSSIAN'
scene.cycles.sample_clamp_indirect = 0.0
scene.view_settings.view_transform = 'Standard'
bpy.context.view_layer.update()

# ---- added for rendering (the .blend has no active camera): camera
cam_auto = bpy.data.cameras.new('AutoCamera')
cam_auto.lens = 50.0
cam_auto.sensor_width = 36.0
cam_auto.clip_end = 1000.0
ob_auto_camera = bpy.data.objects.new('AutoCamera', cam_auto)
scene.collection.objects.link(ob_auto_camera)
ob_auto_camera.location = (3.35226, -5.06662, 5.47657)
ob_auto_camera.rotation_euler = (1.09748, -7.21219e-08, 0.694738)
scene.camera = ob_auto_camera
bpy.context.view_layer.update()
